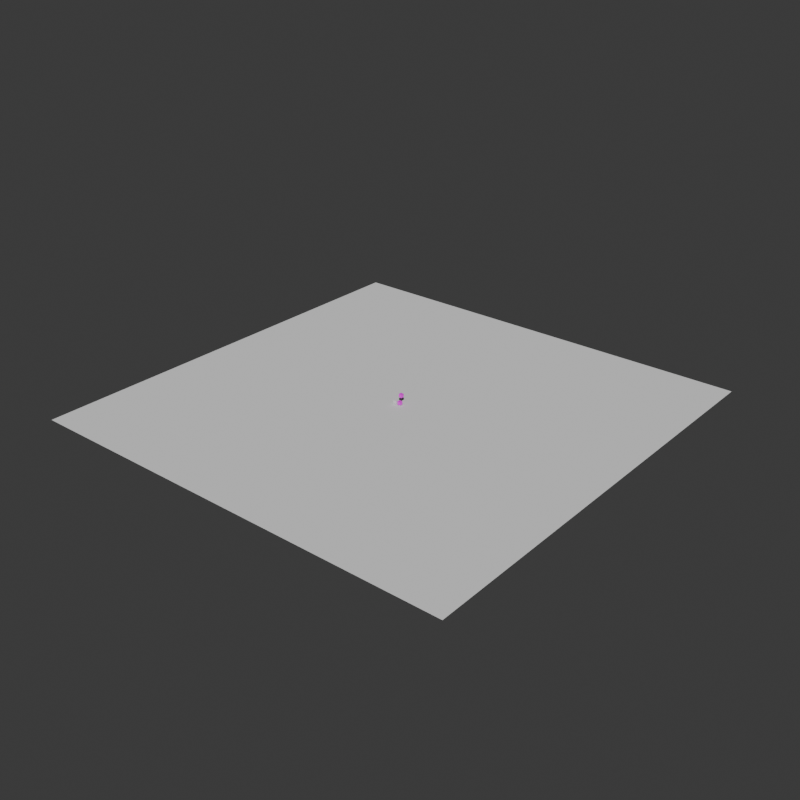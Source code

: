 # Source: scene.blend  (saved by Blender 5.0.119; exported with 4.5.12 LTS)
import bpy
from mathutils import Matrix  # noqa: F401  (used for matrix-valued properties, if any)

bpy.ops.wm.read_factory_settings(use_empty=True)
scene = bpy.context.scene
scene.name = 'Scene'

# ---- collections
col_collection = bpy.data.collections.new('Collection'); scene.collection.children.link(col_collection)
col_jsm = bpy.data.collections.new('JSM'); scene.collection.children.link(col_jsm)
col_dcl = bpy.data.collections.new('DCL'); scene.collection.children.link(col_dcl)
col_sky = bpy.data.collections.new('SKY'); scene.collection.children.link(col_sky)
col_prt = bpy.data.collections.new('PRT'); scene.collection.children.link(col_prt)
col_ent = bpy.data.collections.new('ENT'); scene.collection.children.link(col_ent)

# ---- images (referenced by path relative to the original .blend; pixels are not part of the script)
import os
ASSET_DIR = os.environ.get("B2B_ASSET_DIR", "")  # directory of the original .blend (textures are referenced by path, not embedded)
HERE = os.path.dirname(os.path.abspath(__file__))  # packed textures are extracted next to this script under _unpacked/

def load_image(name, relpath, width, height, colorspace="sRGB"):
    """Load a texture the original file referenced (path relative to the .blend, or extracted next to this script)."""
    p = next((c for c in (os.path.join(HERE, relpath), os.path.join(ASSET_DIR, relpath)) if relpath and os.path.exists(c)), "")
    if p:
        img = bpy.data.images.load(p, check_existing=True)
        img.name = name
    else:  # same state as the original file: an image datablock whose file is absent (Cycles renders it pink)
        img = bpy.data.images.new(name, width, height)
        img.source = "FILE"
        img.filepath = "//" + (relpath or name)
    img.colorspace_settings.name = colorspace
    return img
img_1766263620067_jpg_002 = load_image('1766263620067.jpg.002', '1766263620067.jpg', 1024, 1024, 'sRGB')
img_1766263620067_jpg_004 = load_image('1766263620067.jpg.004', '1766263620067.jpg', 1024, 1024, 'sRGB')

# ---- materials (node trees are filled in below, after node groups)
mat_material_auto = bpy.data.materials.new('Material_Auto')
mat_material_auto_001 = bpy.data.materials.new('Material_Auto.001')

# ---- material node trees
mat_material_auto.use_nodes = True; mat_material_auto.node_tree.nodes.clear()
_N = mat_material_auto.node_tree.nodes; _L = mat_material_auto.node_tree.links
n0 = _N.new('ShaderNodeBsdfPrincipled'); n0.name = 'Principled BSDF'; n0.location = (-200, 100)
n1 = _N.new('ShaderNodeOutputMaterial'); n1.name = 'Material Output'; n1.location = (200, 100)
n2 = _N.new('ShaderNodeTexImage'); n2.name = 'AutoTexture'; n2.location = (0, 0)
n2.image = img_1766263620067_jpg_002
_L.new(n0.outputs[0], n1.inputs[0])
_L.new(n2.outputs[0], n0.inputs[0])
n1.is_active_output = True
mat_material_auto_001.use_nodes = True; mat_material_auto_001.node_tree.nodes.clear()
_N = mat_material_auto_001.node_tree.nodes; _L = mat_material_auto_001.node_tree.links
n0 = _N.new('ShaderNodeBsdfPrincipled'); n0.name = 'Principled BSDF'; n0.location = (-200, 100)
n1 = _N.new('ShaderNodeOutputMaterial'); n1.name = 'Material Output'; n1.location = (200, 100)
n2 = _N.new('ShaderNodeTexImage'); n2.name = 'AutoTexture'; n2.location = (0, 0)
n2.image = img_1766263620067_jpg_004
_L.new(n0.outputs[0], n1.inputs[0])
_L.new(n2.outputs[0], n0.inputs[0])
n1.is_active_output = True

# ---- world
world_world = bpy.data.worlds.new('World'); scene.world = world_world
world_world.use_nodes = True; world_world.node_tree.nodes.clear()
_N = world_world.node_tree.nodes; _L = world_world.node_tree.links
n0 = _N.new('ShaderNodeOutputWorld'); n0.name = 'World Output'; n0.location = (200, 100)
n1 = _N.new('ShaderNodeBackground'); n1.name = 'Background'; n1.location = (-200, 100)
n1.inputs[0].default_value = (0.05088, 0.05088, 0.05088, 1.0)
_L.new(n1.outputs[0], n0.inputs[0])
n0.is_active_output = True
world_world.color = (0.05088, 0.05088, 0.05088)
world_world.sun_shadow_jitter_overblur = 0.0

# ---- cameras
cam_camera = bpy.data.cameras.new('Camera')
cam_camera.clip_end = 50.0
cam_camera.lens = 46.25
cam_camera.ortho_scale = 7.314

# ---- meshes
me_cube = bpy.data.meshes.new('Cube')
me_cube.from_pydata([(1.0, 1.0, 1.0), (1.0, 1.0, -1.0), (1.0, -1.0, 1.0), (1.0, -1.0, -1.0), (-1.0, 1.0, 1.0), (-1.0, 1.0, -1.0), (-1.0, -1.0, 1.0), (-1.0, -1.0, -1.0)], [], [(0, 2, 3, 1), (6, 4, 5, 7), (4, 6, 2, 0), (1, 3, 7, 5), (2, 6, 7, 3), (4, 0, 1, 5)])
_uv = me_cube.uv_layers.new(name='UVMap')
_uv.uv.foreach_set('vector', [0.625, 0.5, 0.625, 0.75, 0.375, 0.75, 0.375, 0.5, 0.625, 0.0, 0.625, 0.25, 0.375, 0.25, 0.375, 0.0, 0.875, 0.5, 0.875, 0.75, 0.625, 0.75, 0.625, 0.5, 0.375, 0.5, 0.375, 0.75, 0.125, 0.75, 0.125, 0.5, 0.625, 0.75, 0.625, 1.0, 0.375, 1.0, 0.375, 0.75, 0.625, 0.25, 0.625, 0.5, 0.375, 0.5, 0.375, 0.25])
me_cube.materials.append(mat_material_auto)
me_cube.use_mirror_vertex_groups = False
me_cube.update()
me_plane = bpy.data.meshes.new('Plane')
me_plane.from_pydata([(-1.0, -1.0, 0.0), (1.0, -1.0, 0.0), (-1.0, 1.0, 0.0), (1.0, 1.0, 0.0)], [], [(1, 3, 2, 0)])
_uv = me_plane.uv_layers.new(name='UVMap')
_uv.uv.foreach_set('vector', [1.0, 0.0, 1.0, 1.0, 0.0, 1.0, 0.0, 0.0])
me_plane.update()
me_cube_002 = bpy.data.meshes.new('Cube.002')
me_cube_002.from_pydata([(-1.0, -1.0, -1.0), (-1.0, -1.0, 1.0), (-1.0, 1.0, -1.0), (-1.0, 1.0, 1.0), (1.0, -1.0, -1.0), (1.0, -1.0, 1.0), (1.0, 1.0, -1.0), (1.0, 1.0, 1.0)], [], [(7, 6, 2, 3), (3, 2, 0, 1), (4, 0, 2, 6), (1, 0, 4, 5), (5, 4, 6, 7), (1, 5, 7, 3)])
_uv = me_cube_002.uv_layers.new(name='UVMap')
_uv.uv.foreach_set('vector', [0.625, 0.5, 0.375, 0.5, 0.375, 0.25, 0.625, 0.25, 0.625, 0.25, 0.375, 0.25, 0.375, 0.0, 0.625, 0.0, 0.375, 0.75, 0.125, 0.75, 0.125, 0.5, 0.375, 0.5, 0.625, 1.0, 0.375, 1.0, 0.375, 0.75, 0.625, 0.75, 0.625, 0.75, 0.375, 0.75, 0.375, 0.5, 0.625, 0.5, 0.875, 0.75, 0.625, 0.75, 0.625, 0.5, 0.875, 0.5])
me_cube_002.materials.append(mat_material_auto_001)
me_cube_002.update()
me_cone = bpy.data.meshes.new('Cone')
me_cone.from_pydata([(0.0, 1.0, -1.0), (0.1951, 0.9808, -1.0), (0.3827, 0.9239, -1.0), (0.5556, 0.8315, -1.0), (0.7071, 0.7071, -1.0), (0.8315, 0.5556, -1.0), (0.9239, 0.3827, -1.0), (0.9808, 0.1951, -1.0), (1.0, 0.0, -1.0), (0.9808, -0.1951, -1.0), (0.9239, -0.3827, -1.0), (0.8315, -0.5556, -1.0), (0.7071, -0.7071, -1.0), (0.5556, -0.8315, -1.0), (0.3827, -0.9239, -1.0), (0.1951, -0.9808, -1.0), (0.0, -1.0, -1.0), (-0.1951, -0.9808, -1.0), (-0.3827, -0.9239, -1.0), (-0.5556, -0.8315, -1.0), (-0.7071, -0.7071, -1.0), (-0.8315, -0.5556, -1.0), (-0.9239, -0.3827, -1.0), (-0.9808, -0.1951, -1.0), (-1.0, 0.0, -1.0), (-0.9808, 0.1951, -1.0), (-0.9239, 0.3827, -1.0), (-0.8315, 0.5556, -1.0), (-0.7071, 0.7071, -1.0), (-0.5556, 0.8315, -1.0), (-0.3827, 0.9239, -1.0), (-0.1951, 0.9808, -1.0), (0.0, 0.0, 1.0)], [], [(0, 32, 1), (1, 32, 2), (2, 32, 3), (3, 32, 4), (4, 32, 5), (5, 32, 6), (6, 32, 7), (7, 32, 8), (8, 32, 9), (9, 32, 10), (10, 32, 11), (11, 32, 12), (12, 32, 13), (13, 32, 14), (14, 32, 15), (15, 32, 16), (16, 32, 17), (17, 32, 18), (18, 32, 19), (19, 32, 20), (20, 32, 21), (21, 32, 22), (22, 32, 23), (23, 32, 24), (24, 32, 25), (25, 32, 26), (26, 32, 27), (27, 32, 28), (28, 32, 29), (29, 32, 30), (0, 1, 2, 3, 4, 5, 6, 7, 8, 9, 10, 11, 12, 13, 14, 15, 16, 17, 18, 19, 20, 21, 22, 23, 24, 25, 26, 27, 28, 29, 30, 31), (30, 32, 31), (31, 32, 0)])
_uv = me_cone.uv_layers.new(name='UVMap')
_uv.uv.foreach_set('vector', [0.25, 0.49, 0.25, 0.25, 0.2968, 0.4854, 0.2968, 0.4854, 0.25, 0.25, 0.3418, 0.4717, 0.3418, 0.4717, 0.25, 0.25, 0.3833, 0.4496, 0.3833, 0.4496, 0.25, 0.25, 0.4197, 0.4197, 0.4197, 0.4197, 0.25, 0.25, 0.4496, 0.3833, 0.4496, 0.3833, 0.25, 0.25, 0.4717, 0.3418, 0.4717, 0.3418, 0.25, 0.25, 0.4854, 0.2968, 0.4854, 0.2968, 0.25, 0.25, 0.49, 0.25, 0.49, 0.25, 0.25, 0.25, 0.4854, 0.2032, 0.4854, 0.2032, 0.25, 0.25, 0.4717, 0.1582, 0.4717, 0.1582, 0.25, 0.25, 0.4496, 0.1167, 0.4496, 0.1167, 0.25, 0.25, 0.4197, 0.08029, 0.4197, 0.08029, 0.25, 0.25, 0.3833, 0.05045, 0.3833, 0.05045, 0.25, 0.25, 0.3418, 0.02827, 0.3418, 0.02827, 0.25, 0.25, 0.2968, 0.01461, 0.2968, 0.01461, 0.25, 0.25, 0.25, 0.01, 0.25, 0.01, 0.25, 0.25, 0.2032, 0.01461, 0.2032, 0.01461, 0.25, 0.25, 0.1582, 0.02827, 0.1582, 0.02827, 0.25, 0.25, 0.1167, 0.05045, 0.1167, 0.05045, 0.25, 0.25, 0.08029, 0.08029, 0.08029, 0.08029, 0.25, 0.25, 0.05045, 0.1167, 0.05045, 0.1167, 0.25, 0.25, 0.02827, 0.1582, 0.02827, 0.1582, 0.25, 0.25, 0.01461, 0.2032, 0.01461, 0.2032, 0.25, 0.25, 0.01, 0.25, 0.01, 0.25, 0.25, 0.25, 0.01461, 0.2968, 0.01461, 0.2968, 0.25, 0.25, 0.02827, 0.3418, 0.02827, 0.3418, 0.25, 0.25, 0.05045, 0.3833, 0.05045, 0.3833, 0.25, 0.25, 0.08029, 0.4197, 0.08029, 0.4197, 0.25, 0.25, 0.1167, 0.4496, 0.1167, 0.4496, 0.25, 0.25, 0.1582, 0.4717, 0.75, 0.49, 0.7968, 0.4854, 0.8418, 0.4717, 0.8833, 0.4496, 0.9197, 0.4197, 0.9496, 0.3833, 0.9717, 0.3418, 0.9854, 0.2968, 0.99, 0.25, 0.9854, 0.2032, 0.9717, 0.1582, 0.9496, 0.1167, 0.9197, 0.08029, 0.8833, 0.05045, 0.8418, 0.02827, 0.7968, 0.01461, 0.75, 0.01, 0.7032, 0.01461, 0.6582, 0.02827, 0.6167, 0.05045, 0.5803, 0.08029, 0.5504, 0.1167, 0.5283, 0.1582, 0.5146, 0.2032, 0.51, 0.25, 0.5146, 0.2968, 0.5283, 0.3418, 0.5504, 0.3833, 0.5803, 0.4197, 0.6167, 0.4496, 0.6582, 0.4717, 0.7032, 0.4854, 0.1582, 0.4717, 0.25, 0.25, 0.2032, 0.4854, 0.2032, 0.4854, 0.25, 0.25, 0.25, 0.49])
me_cone.update()
me_cube_003 = bpy.data.meshes.new('Cube.003')
me_cube_003.from_pydata([(-1.0, -1.0, -1.0), (-1.0, -1.0, 1.0), (-1.0, 1.0, -1.0), (-1.0, 1.0, 1.0), (1.0, -1.0, -1.0), (1.0, -1.0, 1.0), (1.0, 1.0, -1.0), (1.0, 1.0, 1.0)], [], [(0, 1, 3, 2), (2, 3, 7, 6), (6, 7, 5, 4), (4, 5, 1, 0), (2, 6, 4, 0), (7, 3, 1, 5)])
_uv = me_cube_003.uv_layers.new(name='UVMap')
_uv.uv.foreach_set('vector', [0.375, 0.0, 0.625, 0.0, 0.625, 0.25, 0.375, 0.25, 0.375, 0.25, 0.625, 0.25, 0.625, 0.5, 0.375, 0.5, 0.375, 0.5, 0.625, 0.5, 0.625, 0.75, 0.375, 0.75, 0.375, 0.75, 0.625, 0.75, 0.625, 1.0, 0.375, 1.0, 0.125, 0.5, 0.375, 0.5, 0.375, 0.75, 0.125, 0.75, 0.625, 0.5, 0.875, 0.5, 0.875, 0.75, 0.625, 0.75])
me_cube_003.update()

# ---- objects
ob_camera = bpy.data.objects.new('Camera', cam_camera)
ob_sun = bpy.data.objects.new('Sun', None)
ob_shadowprojector = bpy.data.objects.new('ShadowProjector', None)
ob_shadowprojectortarget = bpy.data.objects.new('ShadowProjectorTarget', None)
ob_player = bpy.data.objects.new('Player', me_cube)
ob_plane = bpy.data.objects.new('Plane', me_plane)
ob_staticmesh = bpy.data.objects.new('StaticMesh', me_cube_002)
ob_decal = bpy.data.objects.new('Decal', None)
ob_skybox = bpy.data.objects.new('Skybox', None)
ob_particles = bpy.data.objects.new('Particles', me_cone)
ob_entity = bpy.data.objects.new('Entity', me_cube_003)

# ---- transforms, parenting, visibility, modifiers, constraints
ob_camera.location = (7.608, -7.283, 5.625)
ob_camera.rotation_euler = (1.109, 0.0, 0.8149)
ob_camera.lock_rotations_4d = False
ob_camera.empty_display_type = 'ARROWS'
ob_camera.color = (0.0, 0.0, 0.0, 0.0)
ob_camera.display_type = 'WIRE'
ob_camera.lineart.crease_threshold = 0.0
ob_sun.location = (10.7, -6.783, 11.07)
ob_sun.rotation_euler = (-2.349, -0.001561, 0.9424)
ob_sun.empty_display_type = 'SINGLE_ARROW'
ob_shadowprojector.location = (15.09, -9.704, 16.14)
ob_shadowprojector.scale = (60.0, 60.0, 600.0)
ob_shadowprojector.empty_display_type = 'CUBE'
_c = ob_shadowprojector.constraints.new('TRACK_TO'); _c.name = 'AutoTrack'
_c.target = ob_shadowprojectortarget
ob_shadowprojectortarget.location = (0.0, 0.0, 0.0)
ob_shadowprojectortarget.rotation_euler = (1.571, 0.0, 0.0)
ob_shadowprojectortarget.empty_display_type = 'CONE'
ob_shadowprojectortarget.empty_display_size = 0.1
ob_player.location = (-0.2004, 1.306, 4.311)
ob_player.rotation_euler = (0.0, 0.06433, 0.0)
ob_player.lock_rotations_4d = False
ob_player.empty_display_type = 'ARROWS'
ob_player.color = (0.6, 0.65, 0.7, 1.0)
ob_player.lineart.crease_threshold = 0.0
ob_plane.location = (0.0, 0.0, -1.321)
ob_plane.scale = (134.6, 134.6, 134.6)
ob_plane.color = (0.6, 0.65, 0.7, 1.0)
ob_staticmesh.location = (-0.09194, 0.0, 0.1676)
ob_staticmesh.color = (0.6, 0.65, 0.7, 1.0)
ob_decal.location = (4.308, 0.06315, -0.0152)
ob_decal.rotation_euler = (0.0, -0.0, 1.571)
ob_decal.color = (0.2, 0.0, 1.0, 1.0)
ob_skybox.location = (0.0, 0.0, 0.0)
ob_skybox.empty_display_type = 'CUBE'
ob_skybox.empty_display_size = 600.0
ob_particles.location = (0.0, 0.0, 0.0)
ob_particles.color = (0.0, 1.0, 0.0, 0.2)
ob_entity.location = (-3.185, 0.0, 0.0)
ob_entity.color = (1.0, 0.0, 0.0, 0.2)

# ---- collection membership
col_collection.objects.link(ob_camera)
col_collection.objects.link(ob_sun)
col_collection.objects.link(ob_shadowprojector)
col_collection.objects.link(ob_shadowprojectortarget)
col_jsm.objects.link(ob_player)
col_jsm.objects.link(ob_plane)
col_jsm.objects.link(ob_staticmesh)
col_dcl.objects.link(ob_decal)
col_sky.objects.link(ob_skybox)
col_prt.objects.link(ob_particles)
col_ent.objects.link(ob_entity)

# ---- scene / render settings (as saved in the file)
scene.camera = ob_staticmesh
scene.frame_start = 1; scene.frame_end = 250; scene.frame_set(-23)
scene.render.engine = 'BLENDER_EEVEE_NEXT'
scene.render.resolution_x = 600
scene.render.resolution_y = 600
scene.render.bake_bias = 0.0
scene.render.bake_samples = 0
scene.cycles.sampling_pattern = 'TABULATED_SOBOL'
scene.eevee.use_volume_custom_range = False
bpy.context.view_layer.update()

# ---- added for rendering (the .blend has no active camera and no usable light): camera, sun
cam_auto = bpy.data.cameras.new('AutoCamera')
cam_auto.lens = 50.0
cam_auto.sensor_width = 36.0
cam_auto.clip_end = 6183.29
ob_auto_camera = bpy.data.objects.new('AutoCamera', cam_auto)
scene.collection.objects.link(ob_auto_camera)
ob_auto_camera.location = (352.325, -422.79, 283.886)
ob_auto_camera.rotation_euler = (1.09748, -7.21219e-08, 0.694738)
scene.camera = ob_auto_camera
light_auto_sun = bpy.data.lights.new('AutoSun', 'SUN')
light_auto_sun.energy = 3.0
light_auto_sun.angle = 0.0523599
ob_auto_sun = bpy.data.objects.new('AutoSun', light_auto_sun)
scene.collection.objects.link(ob_auto_sun)
ob_auto_sun.rotation_euler = (0.872665, 0.174533, 0.523599)
bpy.context.view_layer.update()
